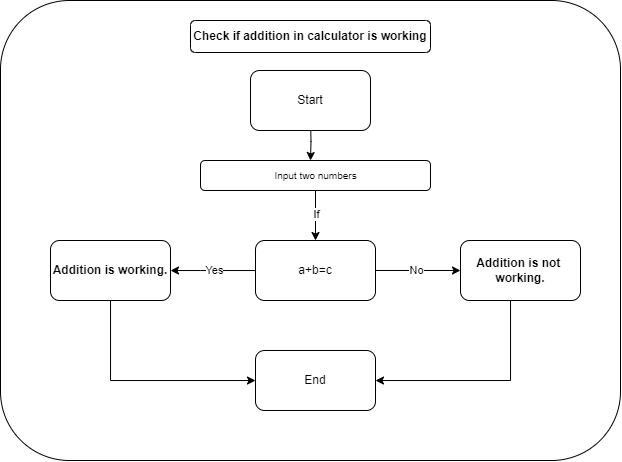

The diagram above was exported from draw.io. Its source (the exported page's mxGraphModel, read from the mxfile embedded in the PNG):
<mxGraphModel dx="951" dy="549" grid="1" gridSize="10" guides="1" tooltips="1" connect="1" arrows="1" fold="1" page="1" pageScale="1" pageWidth="850" pageHeight="1100" math="0" shadow="0">
  <root>
    <mxCell id="0" />
    <mxCell id="1" parent="0" />
    <mxCell id="cqQ2hU0c6W-BX4aaR5Sa-27" value="" style="rounded=1;whiteSpace=wrap;html=1;movable=0;resizable=0;rotatable=0;deletable=0;editable=0;locked=1;connectable=0;" vertex="1" parent="1">
      <mxGeometry x="110" y="130" width="620" height="460" as="geometry" />
    </mxCell>
    <mxCell id="cqQ2hU0c6W-BX4aaR5Sa-18" value="" style="rounded=1;whiteSpace=wrap;html=1;" vertex="1" parent="1">
      <mxGeometry x="310" y="290" width="230" height="30" as="geometry" />
    </mxCell>
    <mxCell id="cqQ2hU0c6W-BX4aaR5Sa-2" value="&lt;p&gt;&lt;strong&gt;Check if addition in calculator is working&lt;/strong&gt;&lt;/p&gt;&lt;p&gt;&lt;/p&gt;" style="rounded=1;whiteSpace=wrap;html=1;" vertex="1" parent="1">
      <mxGeometry x="300" y="150" width="240" height="32" as="geometry" />
    </mxCell>
    <mxCell id="cqQ2hU0c6W-BX4aaR5Sa-41" value="" style="edgeStyle=orthogonalEdgeStyle;rounded=0;orthogonalLoop=1;jettySize=auto;html=1;" edge="1" parent="1">
      <mxGeometry relative="1" as="geometry">
        <mxPoint x="420.0344827586207" y="250" as="sourcePoint" />
        <mxPoint x="420" y="290" as="targetPoint" />
      </mxGeometry>
    </mxCell>
    <mxCell id="cqQ2hU0c6W-BX4aaR5Sa-57" value="" style="edgeStyle=orthogonalEdgeStyle;rounded=0;orthogonalLoop=1;jettySize=auto;html=1;" edge="1" parent="1" source="cqQ2hU0c6W-BX4aaR5Sa-5" target="cqQ2hU0c6W-BX4aaR5Sa-35">
      <mxGeometry relative="1" as="geometry" />
    </mxCell>
    <mxCell id="cqQ2hU0c6W-BX4aaR5Sa-58" value="If" style="edgeLabel;html=1;align=center;verticalAlign=middle;resizable=0;points=[];" vertex="1" connectable="0" parent="cqQ2hU0c6W-BX4aaR5Sa-57">
      <mxGeometry x="-0.0634" y="1" relative="1" as="geometry">
        <mxPoint as="offset" />
      </mxGeometry>
    </mxCell>
    <mxCell id="cqQ2hU0c6W-BX4aaR5Sa-5" value="&lt;span style=&quot;font-size: 10px;&quot;&gt;Input two numbers&lt;/span&gt;" style="text;html=1;align=center;verticalAlign=middle;resizable=0;points=[];autosize=1;strokeColor=none;fillColor=none;" vertex="1" parent="1">
      <mxGeometry x="370" y="290" width="110" height="30" as="geometry" />
    </mxCell>
    <mxCell id="cqQ2hU0c6W-BX4aaR5Sa-45" value="" style="edgeStyle=orthogonalEdgeStyle;rounded=0;orthogonalLoop=1;jettySize=auto;html=1;" edge="1" parent="1" source="cqQ2hU0c6W-BX4aaR5Sa-35" target="cqQ2hU0c6W-BX4aaR5Sa-44">
      <mxGeometry relative="1" as="geometry">
        <Array as="points">
          <mxPoint x="310" y="400" />
          <mxPoint x="310" y="400" />
        </Array>
      </mxGeometry>
    </mxCell>
    <mxCell id="cqQ2hU0c6W-BX4aaR5Sa-46" value="Yes" style="edgeLabel;html=1;align=center;verticalAlign=middle;resizable=0;points=[];" vertex="1" connectable="0" parent="cqQ2hU0c6W-BX4aaR5Sa-45">
      <mxGeometry x="-0.0274" relative="1" as="geometry">
        <mxPoint as="offset" />
      </mxGeometry>
    </mxCell>
    <mxCell id="cqQ2hU0c6W-BX4aaR5Sa-48" value="" style="edgeStyle=orthogonalEdgeStyle;rounded=0;orthogonalLoop=1;jettySize=auto;html=1;" edge="1" parent="1" source="cqQ2hU0c6W-BX4aaR5Sa-35" target="cqQ2hU0c6W-BX4aaR5Sa-47">
      <mxGeometry relative="1" as="geometry" />
    </mxCell>
    <mxCell id="cqQ2hU0c6W-BX4aaR5Sa-49" value="No" style="edgeLabel;html=1;align=center;verticalAlign=middle;resizable=0;points=[];" vertex="1" connectable="0" parent="cqQ2hU0c6W-BX4aaR5Sa-48">
      <mxGeometry x="-0.044" y="2" relative="1" as="geometry">
        <mxPoint y="2" as="offset" />
      </mxGeometry>
    </mxCell>
    <mxCell id="cqQ2hU0c6W-BX4aaR5Sa-35" value="a+b=c" style="rounded=1;whiteSpace=wrap;html=1;" vertex="1" parent="1">
      <mxGeometry x="365" y="370" width="120" height="60" as="geometry" />
    </mxCell>
    <mxCell id="cqQ2hU0c6W-BX4aaR5Sa-52" value="" style="edgeStyle=orthogonalEdgeStyle;rounded=0;orthogonalLoop=1;jettySize=auto;html=1;" edge="1" parent="1" source="cqQ2hU0c6W-BX4aaR5Sa-44" target="cqQ2hU0c6W-BX4aaR5Sa-51">
      <mxGeometry relative="1" as="geometry">
        <Array as="points">
          <mxPoint x="220" y="510" />
        </Array>
      </mxGeometry>
    </mxCell>
    <mxCell id="cqQ2hU0c6W-BX4aaR5Sa-44" value="&lt;b&gt;Addition is working.&lt;/b&gt;" style="rounded=1;whiteSpace=wrap;html=1;" vertex="1" parent="1">
      <mxGeometry x="160" y="370" width="120" height="60" as="geometry" />
    </mxCell>
    <mxCell id="cqQ2hU0c6W-BX4aaR5Sa-53" style="edgeStyle=orthogonalEdgeStyle;rounded=0;orthogonalLoop=1;jettySize=auto;html=1;" edge="1" parent="1" source="cqQ2hU0c6W-BX4aaR5Sa-47" target="cqQ2hU0c6W-BX4aaR5Sa-51">
      <mxGeometry relative="1" as="geometry">
        <Array as="points">
          <mxPoint x="620" y="510" />
        </Array>
      </mxGeometry>
    </mxCell>
    <mxCell id="cqQ2hU0c6W-BX4aaR5Sa-47" value="&lt;b&gt;Addition is not&amp;nbsp;&lt;/b&gt;&lt;br&gt;&lt;b&gt;working.&lt;/b&gt;" style="rounded=1;whiteSpace=wrap;html=1;" vertex="1" parent="1">
      <mxGeometry x="570" y="370" width="120" height="60" as="geometry" />
    </mxCell>
    <mxCell id="cqQ2hU0c6W-BX4aaR5Sa-51" value="End" style="rounded=1;whiteSpace=wrap;html=1;" vertex="1" parent="1">
      <mxGeometry x="365" y="480" width="120" height="60" as="geometry" />
    </mxCell>
    <mxCell id="cqQ2hU0c6W-BX4aaR5Sa-54" value="Start" style="rounded=1;whiteSpace=wrap;html=1;" vertex="1" parent="1">
      <mxGeometry x="360" y="200" width="120" height="60" as="geometry" />
    </mxCell>
  </root>
</mxGraphModel>